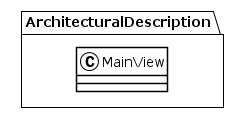

The diagram above was rendered by PlantUML. Its source (embedded in the PNG):
@startuml
!theme plain
package ArchitecturalDescription {
class MainView {
}
}
@enduml